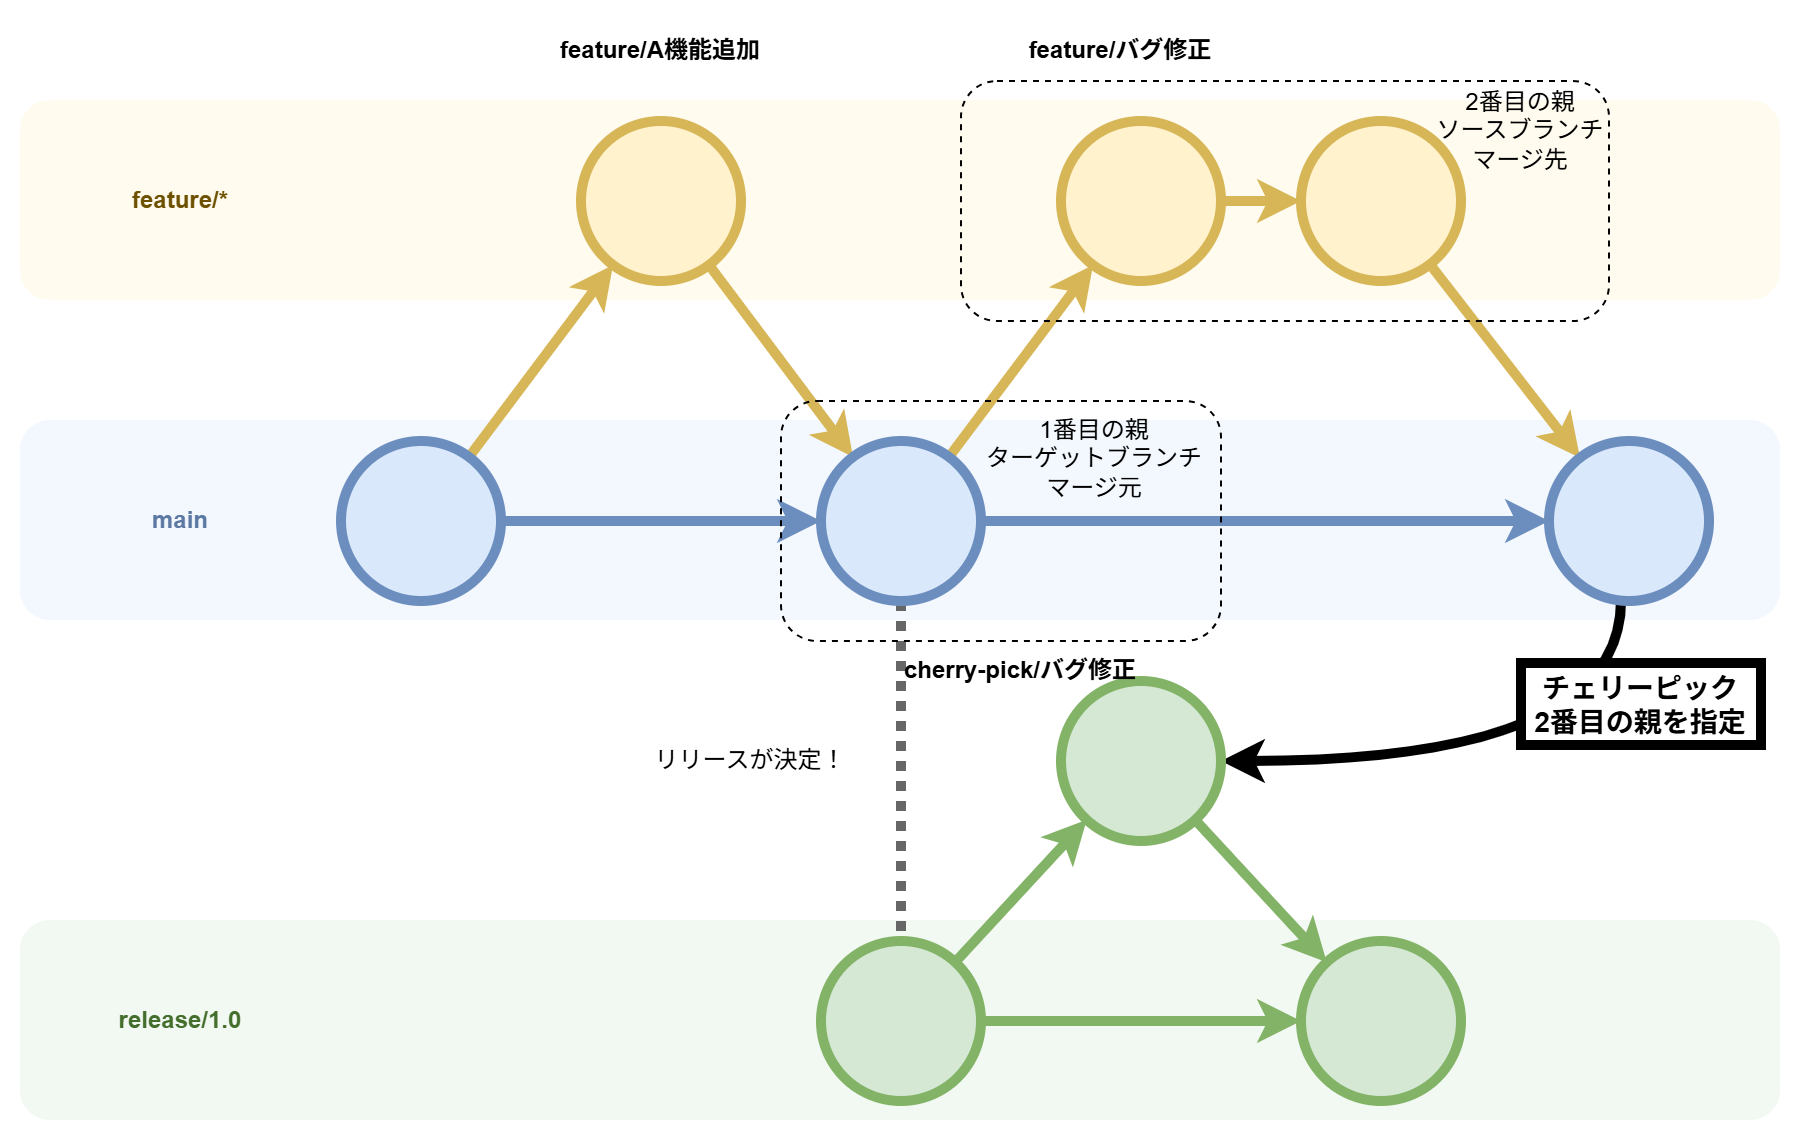

The diagram above was exported from draw.io. Its source (the exported page's mxGraphModel, read from the mxfile embedded in the PNG):
<mxGraphModel dx="1730" dy="1107" grid="1" gridSize="10" guides="1" tooltips="1" connect="1" arrows="1" fold="1" page="1" pageScale="1" pageWidth="1920" pageHeight="1200" background="#ffffff" math="0" shadow="0">
  <root>
    <mxCell id="0" />
    <mxCell id="1" parent="0" />
    <mxCell id="XY_-Blqo_MRtXHn9CBLo-32" parent="1" style="rounded=1;whiteSpace=wrap;html=1;strokeColor=none;strokeWidth=5;align=center;verticalAlign=middle;fontFamily=Helvetica;fontSize=12;fillColor=#dae8fc;opacity=30;opacityGroup=1;" value="" vertex="1">
      <mxGeometry height="100" width="880" x="40" y="310" as="geometry" />
    </mxCell>
    <mxCell id="XY_-Blqo_MRtXHn9CBLo-33" parent="1" style="rounded=1;whiteSpace=wrap;html=1;strokeColor=none;strokeWidth=5;align=center;verticalAlign=middle;fontFamily=Helvetica;fontSize=12;fillColor=#d5e8d4;opacity=30;opacityGroup=1;" value="" vertex="1">
      <mxGeometry height="100" width="880" x="40" y="560" as="geometry" />
    </mxCell>
    <mxCell id="XY_-Blqo_MRtXHn9CBLo-31" parent="1" style="rounded=1;whiteSpace=wrap;html=1;strokeColor=none;strokeWidth=5;align=center;verticalAlign=middle;fontFamily=Helvetica;fontSize=12;fillColor=#fff2cc;opacity=30;opacityGroup=1;" value="" vertex="1">
      <mxGeometry height="100" width="880" x="40" y="150" as="geometry" />
    </mxCell>
    <mxCell id="XY_-Blqo_MRtXHn9CBLo-14" edge="1" parent="1" source="XY_-Blqo_MRtXHn9CBLo-11" style="edgeStyle=none;shape=connector;rounded=1;html=1;strokeColor=#d6b656;strokeWidth=5;align=center;verticalAlign=middle;fontFamily=Helvetica;fontSize=11;fontColor=default;labelBackgroundColor=default;endArrow=classic;fillColor=#fff2cc;" target="XY_-Blqo_MRtXHn9CBLo-13" value="">
      <mxGeometry relative="1" as="geometry" />
    </mxCell>
    <mxCell id="XY_-Blqo_MRtXHn9CBLo-17" edge="1" parent="1" source="XY_-Blqo_MRtXHn9CBLo-11" style="edgeStyle=none;shape=connector;rounded=1;html=1;strokeColor=#6c8ebf;strokeWidth=5;align=center;verticalAlign=middle;fontFamily=Helvetica;fontSize=11;fontColor=default;labelBackgroundColor=default;endArrow=classic;fillColor=#dae8fc;" target="XY_-Blqo_MRtXHn9CBLo-15">
      <mxGeometry relative="1" as="geometry" />
    </mxCell>
    <mxCell id="XY_-Blqo_MRtXHn9CBLo-11" parent="1" style="ellipse;whiteSpace=wrap;html=1;shapeInside=1;strokeColor=#6c8ebf;strokeWidth=5;align=center;verticalAlign=middle;fontFamily=Helvetica;fontSize=12;fontColor=default;fillColor=#dae8fc;" value="" vertex="1">
      <mxGeometry height="80" width="80" x="200" y="320" as="geometry" />
    </mxCell>
    <mxCell id="XY_-Blqo_MRtXHn9CBLo-16" edge="1" parent="1" source="XY_-Blqo_MRtXHn9CBLo-13" style="edgeStyle=none;shape=connector;rounded=1;html=1;strokeColor=#d6b656;strokeWidth=5;align=center;verticalAlign=middle;fontFamily=Helvetica;fontSize=11;fontColor=default;labelBackgroundColor=default;endArrow=classic;fillColor=#fff2cc;" target="XY_-Blqo_MRtXHn9CBLo-15" value="">
      <mxGeometry relative="1" as="geometry" />
    </mxCell>
    <mxCell id="XY_-Blqo_MRtXHn9CBLo-13" parent="1" style="ellipse;whiteSpace=wrap;html=1;shapeInside=1;strokeColor=#d6b656;strokeWidth=5;align=center;verticalAlign=middle;fontFamily=Helvetica;fontSize=12;fillColor=#fff2cc;" value="" vertex="1">
      <mxGeometry height="80" width="80" x="320" y="160" as="geometry" />
    </mxCell>
    <mxCell id="XY_-Blqo_MRtXHn9CBLo-22" edge="1" parent="1" source="XY_-Blqo_MRtXHn9CBLo-15" style="edgeStyle=none;shape=connector;rounded=1;html=1;strokeColor=#d6b656;strokeWidth=5;align=center;verticalAlign=middle;fontFamily=Helvetica;fontSize=11;fontColor=default;labelBackgroundColor=default;endArrow=classic;fillColor=#fff2cc;" target="XY_-Blqo_MRtXHn9CBLo-20">
      <mxGeometry relative="1" as="geometry" />
    </mxCell>
    <mxCell id="XY_-Blqo_MRtXHn9CBLo-24" edge="1" parent="1" source="XY_-Blqo_MRtXHn9CBLo-15" style="edgeStyle=none;shape=connector;rounded=1;html=1;strokeColor=#666666;strokeWidth=5;align=center;verticalAlign=middle;fontFamily=Helvetica;fontSize=11;fontColor=default;labelBackgroundColor=default;endArrow=none;dashed=1;endFill=0;dashPattern=1 1;fillColor=#f5f5f5;" target="XY_-Blqo_MRtXHn9CBLo-23">
      <mxGeometry relative="1" as="geometry" />
    </mxCell>
    <mxCell id="XY_-Blqo_MRtXHn9CBLo-27" edge="1" parent="1" source="XY_-Blqo_MRtXHn9CBLo-15" style="edgeStyle=none;shape=connector;rounded=1;html=1;strokeColor=#6c8ebf;strokeWidth=5;align=center;verticalAlign=middle;fontFamily=Helvetica;fontSize=11;fontColor=default;labelBackgroundColor=default;endArrow=classic;fillColor=#dae8fc;" target="XY_-Blqo_MRtXHn9CBLo-25">
      <mxGeometry relative="1" as="geometry" />
    </mxCell>
    <mxCell id="XY_-Blqo_MRtXHn9CBLo-15" parent="1" style="ellipse;whiteSpace=wrap;html=1;shapeInside=1;strokeColor=#6c8ebf;strokeWidth=5;align=center;verticalAlign=middle;fontFamily=Helvetica;fontSize=12;fontColor=default;fillColor=#dae8fc;" value="" vertex="1">
      <mxGeometry height="80" width="80" x="440" y="320" as="geometry" />
    </mxCell>
    <mxCell id="XY_-Blqo_MRtXHn9CBLo-26" edge="1" parent="1" source="XY_-Blqo_MRtXHn9CBLo-47" style="edgeStyle=none;shape=connector;rounded=1;html=1;strokeColor=#d6b656;strokeWidth=5;align=center;verticalAlign=middle;fontFamily=Helvetica;fontSize=11;fontColor=default;labelBackgroundColor=default;endArrow=classic;fillColor=#fff2cc;" target="XY_-Blqo_MRtXHn9CBLo-25" value="">
      <mxGeometry relative="1" as="geometry" />
    </mxCell>
    <mxCell id="XY_-Blqo_MRtXHn9CBLo-42" edge="1" parent="1" source="XY_-Blqo_MRtXHn9CBLo-25" style="edgeStyle=orthogonalEdgeStyle;shape=connector;rounded=1;html=1;strokeWidth=5;align=center;verticalAlign=middle;fontFamily=Helvetica;fontSize=11;fontColor=default;labelBackgroundColor=default;endArrow=classic;curved=1;curveGeometry=1;" target="XY_-Blqo_MRtXHn9CBLo-37">
      <mxGeometry relative="1" x="-0.0931" as="geometry">
        <Array as="points">
          <mxPoint x="840" y="480" />
        </Array>
      </mxGeometry>
    </mxCell>
    <mxCell id="XY_-Blqo_MRtXHn9CBLo-48" edge="1" parent="1" source="XY_-Blqo_MRtXHn9CBLo-20" style="edgeStyle=none;shape=connector;rounded=1;html=1;strokeColor=#d6b656;strokeWidth=5;align=center;verticalAlign=middle;fontFamily=Helvetica;fontSize=11;fontColor=default;labelBackgroundColor=default;endArrow=classic;fillColor=#fff2cc;" target="XY_-Blqo_MRtXHn9CBLo-47">
      <mxGeometry relative="1" as="geometry" />
    </mxCell>
    <mxCell id="XY_-Blqo_MRtXHn9CBLo-20" parent="1" style="ellipse;whiteSpace=wrap;html=1;shapeInside=1;strokeColor=#d6b656;strokeWidth=5;align=center;verticalAlign=middle;fontFamily=Helvetica;fontSize=12;fillColor=#fff2cc;" value="" vertex="1">
      <mxGeometry height="80" width="80" x="560" y="160" as="geometry" />
    </mxCell>
    <mxCell id="XY_-Blqo_MRtXHn9CBLo-38" edge="1" parent="1" source="XY_-Blqo_MRtXHn9CBLo-23" style="edgeStyle=none;shape=connector;rounded=1;html=1;strokeColor=#82b366;strokeWidth=5;align=center;verticalAlign=middle;fontFamily=Helvetica;fontSize=11;fontColor=default;labelBackgroundColor=default;endArrow=classic;fillColor=#d5e8d4;" target="XY_-Blqo_MRtXHn9CBLo-37" value="">
      <mxGeometry relative="1" as="geometry" />
    </mxCell>
    <mxCell id="XY_-Blqo_MRtXHn9CBLo-41" edge="1" parent="1" source="XY_-Blqo_MRtXHn9CBLo-23" style="edgeStyle=none;shape=connector;rounded=1;html=1;strokeColor=#82b366;strokeWidth=5;align=center;verticalAlign=middle;fontFamily=Helvetica;fontSize=11;fontColor=default;labelBackgroundColor=default;endArrow=classic;fillColor=#d5e8d4;" target="XY_-Blqo_MRtXHn9CBLo-39">
      <mxGeometry relative="1" as="geometry" />
    </mxCell>
    <mxCell id="XY_-Blqo_MRtXHn9CBLo-23" parent="1" style="ellipse;whiteSpace=wrap;html=1;shapeInside=1;strokeColor=#82b366;strokeWidth=5;align=center;verticalAlign=middle;fontFamily=Helvetica;fontSize=12;fillColor=#d5e8d4;" value="" vertex="1">
      <mxGeometry height="80" width="80" x="440" y="570" as="geometry" />
    </mxCell>
    <mxCell id="XY_-Blqo_MRtXHn9CBLo-25" parent="1" style="ellipse;whiteSpace=wrap;html=1;shapeInside=1;strokeColor=#6c8ebf;strokeWidth=5;align=center;verticalAlign=middle;fontFamily=Helvetica;fontSize=12;fontColor=default;fillColor=#dae8fc;" value="" vertex="1">
      <mxGeometry height="80" width="80" x="804" y="320" as="geometry" />
    </mxCell>
    <mxCell id="XY_-Blqo_MRtXHn9CBLo-28" parent="1" style="text;html=1;whiteSpace=wrap;align=center;verticalAlign=middle;rounded=0;fontFamily=Helvetica;fontSize=12;fontColor=#5C79A3;fontStyle=1" value="main" vertex="1">
      <mxGeometry height="30" width="80" x="80" y="345" as="geometry" />
    </mxCell>
    <mxCell id="XY_-Blqo_MRtXHn9CBLo-29" parent="1" style="text;html=1;whiteSpace=wrap;align=center;verticalAlign=middle;rounded=0;fontFamily=Helvetica;fontSize=12;fontColor=#6D5100;fontStyle=1" value="feature/*" vertex="1">
      <mxGeometry height="30" width="80" x="80" y="185" as="geometry" />
    </mxCell>
    <mxCell id="XY_-Blqo_MRtXHn9CBLo-30" parent="1" style="text;html=1;whiteSpace=wrap;align=center;verticalAlign=middle;rounded=0;fontFamily=Helvetica;fontSize=12;fontColor=light-dark(#446E2C,#446E2C);fontStyle=1" value="release/1.0" vertex="1">
      <mxGeometry height="30" width="80" x="80" y="595" as="geometry" />
    </mxCell>
    <mxCell id="XY_-Blqo_MRtXHn9CBLo-34" parent="1" style="text;html=1;whiteSpace=wrap;strokeColor=none;fillColor=none;align=center;verticalAlign=middle;rounded=0;fontFamily=Helvetica;fontSize=12;fontColor=default;fontStyle=1" value="feature/A機能追加" vertex="1">
      <mxGeometry height="30" width="120" x="300" y="110" as="geometry" />
    </mxCell>
    <mxCell id="XY_-Blqo_MRtXHn9CBLo-35" parent="1" style="text;html=1;whiteSpace=wrap;strokeColor=none;fillColor=none;align=center;verticalAlign=middle;rounded=0;fontFamily=Helvetica;fontSize=12;fontColor=default;fontStyle=1" value="feature/バグ修正" vertex="1">
      <mxGeometry height="30" width="120" x="530" y="110" as="geometry" />
    </mxCell>
    <mxCell id="XY_-Blqo_MRtXHn9CBLo-36" parent="1" style="text;html=1;whiteSpace=wrap;strokeColor=none;fillColor=none;align=center;verticalAlign=middle;rounded=0;fontFamily=Helvetica;fontSize=12;fontColor=default;" value="リリースが決定！" vertex="1">
      <mxGeometry height="30" width="110" x="350" y="465" as="geometry" />
    </mxCell>
    <mxCell id="XY_-Blqo_MRtXHn9CBLo-40" edge="1" parent="1" source="XY_-Blqo_MRtXHn9CBLo-37" style="edgeStyle=none;shape=connector;rounded=1;html=1;strokeColor=#82b366;strokeWidth=5;align=center;verticalAlign=middle;fontFamily=Helvetica;fontSize=11;fontColor=default;labelBackgroundColor=default;endArrow=classic;fillColor=#d5e8d4;" target="XY_-Blqo_MRtXHn9CBLo-39" value="">
      <mxGeometry relative="1" as="geometry" />
    </mxCell>
    <mxCell id="XY_-Blqo_MRtXHn9CBLo-37" parent="1" style="ellipse;whiteSpace=wrap;html=1;shapeInside=1;strokeColor=#82b366;strokeWidth=5;align=center;verticalAlign=middle;fontFamily=Helvetica;fontSize=12;fillColor=#d5e8d4;" value="" vertex="1">
      <mxGeometry height="80" width="80" x="560" y="440" as="geometry" />
    </mxCell>
    <mxCell id="XY_-Blqo_MRtXHn9CBLo-39" parent="1" style="ellipse;whiteSpace=wrap;html=1;shapeInside=1;strokeColor=#82b366;strokeWidth=5;align=center;verticalAlign=middle;fontFamily=Helvetica;fontSize=12;fillColor=#d5e8d4;" value="" vertex="1">
      <mxGeometry height="80" width="80" x="680" y="570" as="geometry" />
    </mxCell>
    <mxCell id="XY_-Blqo_MRtXHn9CBLo-45" parent="1" style="whiteSpace=wrap;html=1;strokeWidth=5;align=center;verticalAlign=middle;fontFamily=Helvetica;fontSize=14;fontStyle=1" value="チェリーピック&lt;br&gt;2番目の親を指定" vertex="1">
      <mxGeometry height="41" width="120" x="790" y="431" as="geometry" />
    </mxCell>
    <mxCell id="XY_-Blqo_MRtXHn9CBLo-47" parent="1" style="ellipse;whiteSpace=wrap;html=1;shapeInside=1;strokeColor=#d6b656;strokeWidth=5;align=center;verticalAlign=middle;fontFamily=Helvetica;fontSize=12;fillColor=#fff2cc;" value="" vertex="1">
      <mxGeometry height="80" width="80" x="680" y="160" as="geometry" />
    </mxCell>
    <mxCell id="XY_-Blqo_MRtXHn9CBLo-54" parent="1" style="whiteSpace=wrap;html=1;strokeColor=default;strokeWidth=1;align=center;verticalAlign=middle;fontFamily=Helvetica;fontSize=12;fontColor=default;fillColor=none;dashed=1;perimeterSpacing=0;rounded=1;roundedPerimeter=1;" value="" vertex="1">
      <mxGeometry height="120" width="220" x="420" y="300" as="geometry" />
    </mxCell>
    <mxCell id="XY_-Blqo_MRtXHn9CBLo-55" parent="1" style="whiteSpace=wrap;html=1;strokeColor=default;strokeWidth=1;align=center;verticalAlign=middle;fontFamily=Helvetica;fontSize=12;fontColor=default;fillColor=none;dashed=1;perimeterSpacing=0;rounded=1;roundedPerimeter=1;" value="" vertex="1">
      <mxGeometry height="120" width="324" x="510" y="140" as="geometry" />
    </mxCell>
    <mxCell id="XY_-Blqo_MRtXHn9CBLo-51" parent="1" style="text;html=1;whiteSpace=wrap;strokeColor=none;fillColor=none;align=center;verticalAlign=middle;rounded=0;fontFamily=Helvetica;fontSize=12;fontColor=default;" value="2番目の親&lt;br&gt;ソースブランチ&lt;br&gt;マージ先" vertex="1">
      <mxGeometry height="50" width="120" x="730" y="140" as="geometry" />
    </mxCell>
    <mxCell id="XY_-Blqo_MRtXHn9CBLo-52" parent="1" style="text;html=1;whiteSpace=wrap;align=center;verticalAlign=middle;rounded=0;fontFamily=Helvetica;fontSize=12;" value="1番目の親&lt;br&gt;ターゲットブランチ&lt;br&gt;マージ元" vertex="1">
      <mxGeometry height="50" width="130" x="512" y="304" as="geometry" />
    </mxCell>
    <mxCell id="XY_-Blqo_MRtXHn9CBLo-56" parent="1" style="text;html=1;whiteSpace=wrap;strokeColor=none;fillColor=none;align=center;verticalAlign=middle;rounded=0;fontFamily=Helvetica;fontSize=12;fontColor=default;fontStyle=1" value="cherry-pick/バグ修正" vertex="1">
      <mxGeometry height="30" width="120" x="480" y="420" as="geometry" />
    </mxCell>
  </root>
</mxGraphModel>